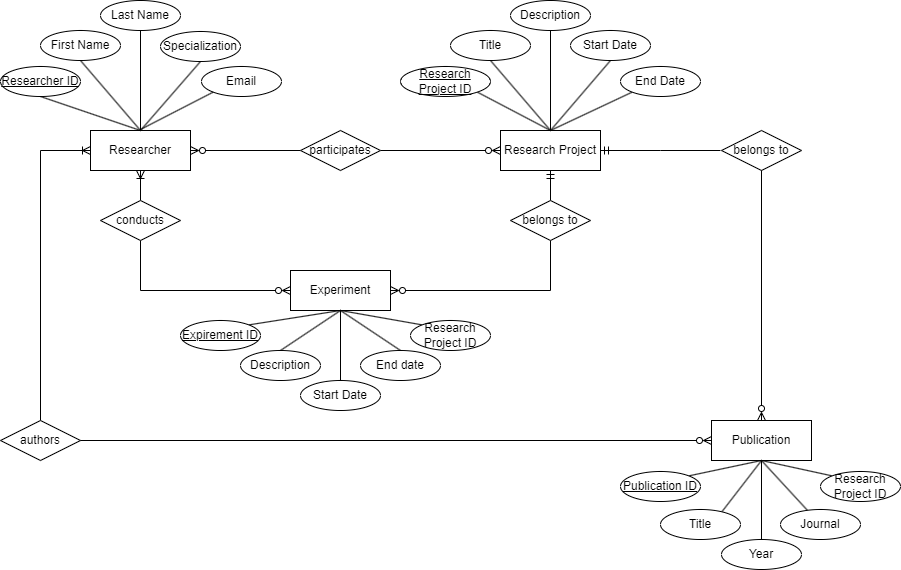

The diagram above was exported from draw.io. Its source (the exported page's mxGraphModel, read from the mxfile embedded in the PNG):
<mxGraphModel dx="1432" dy="746" grid="1" gridSize="10" guides="1" tooltips="1" connect="1" arrows="1" fold="1" page="1" pageScale="1" pageWidth="827" pageHeight="1169" math="0" shadow="0">
  <root>
    <mxCell id="0" />
    <mxCell id="1" parent="0" />
    <mxCell id="2" style="edgeStyle=orthogonalEdgeStyle;rounded=0;orthogonalLoop=1;jettySize=auto;html=1;entryX=0;entryY=0.5;entryDx=0;entryDy=0;endArrow=ERzeroToMany;endFill=0;startArrow=none;startFill=0;exitX=1;exitY=0.5;exitDx=0;exitDy=0;" edge="1" source="8" target="6" parent="1">
      <mxGeometry relative="1" as="geometry">
        <mxPoint x="480" y="239" as="sourcePoint" />
      </mxGeometry>
    </mxCell>
    <mxCell id="3" style="edgeStyle=orthogonalEdgeStyle;rounded=0;orthogonalLoop=1;jettySize=auto;html=1;entryX=0;entryY=0.5;entryDx=0;entryDy=0;endArrow=ERzeroToMany;endFill=0;startArrow=none;startFill=0;" edge="1" source="13" target="9" parent="1">
      <mxGeometry relative="1" as="geometry">
        <Array as="points">
          <mxPoint x="220" y="379" />
        </Array>
      </mxGeometry>
    </mxCell>
    <mxCell id="4" value="Researcher" style="whiteSpace=wrap;html=1;align=center;" vertex="1" parent="1">
      <mxGeometry x="170" y="219" width="100" height="40" as="geometry" />
    </mxCell>
    <mxCell id="5" style="edgeStyle=orthogonalEdgeStyle;rounded=0;orthogonalLoop=1;jettySize=auto;html=1;entryX=1;entryY=0.5;entryDx=0;entryDy=0;endArrow=ERzeroToMany;endFill=0;" edge="1" source="57" target="9" parent="1">
      <mxGeometry relative="1" as="geometry">
        <Array as="points">
          <mxPoint x="630" y="379" />
        </Array>
      </mxGeometry>
    </mxCell>
    <mxCell id="6" value="Research Project" style="whiteSpace=wrap;html=1;align=center;" vertex="1" parent="1">
      <mxGeometry x="580" y="219" width="100" height="40" as="geometry" />
    </mxCell>
    <mxCell id="7" value="" style="edgeStyle=orthogonalEdgeStyle;rounded=0;orthogonalLoop=1;jettySize=auto;html=1;endArrow=none;endFill=0;startArrow=ERzeroToMany;startFill=0;entryX=0;entryY=0.5;entryDx=0;entryDy=0;" edge="1" source="4" target="8" parent="1">
      <mxGeometry relative="1" as="geometry">
        <mxPoint x="270" y="239" as="sourcePoint" />
        <mxPoint x="330" y="239" as="targetPoint" />
      </mxGeometry>
    </mxCell>
    <mxCell id="8" value="participates" style="shape=rhombus;perimeter=rhombusPerimeter;whiteSpace=wrap;html=1;align=center;" vertex="1" parent="1">
      <mxGeometry x="380" y="219" width="80" height="40" as="geometry" />
    </mxCell>
    <mxCell id="9" value="Experiment" style="whiteSpace=wrap;html=1;align=center;" vertex="1" parent="1">
      <mxGeometry x="370" y="359" width="100" height="40" as="geometry" />
    </mxCell>
    <mxCell id="10" value="Publication" style="whiteSpace=wrap;html=1;align=center;" vertex="1" parent="1">
      <mxGeometry x="791" y="509" width="100" height="40" as="geometry" />
    </mxCell>
    <mxCell id="11" value="" style="edgeStyle=orthogonalEdgeStyle;rounded=0;orthogonalLoop=1;jettySize=auto;html=1;endArrow=none;endFill=0;startArrow=ERmandOne;startFill=0;" edge="1" source="6" parent="1">
      <mxGeometry relative="1" as="geometry">
        <mxPoint x="680" y="239" as="sourcePoint" />
        <mxPoint x="800" y="239" as="targetPoint" />
        <Array as="points" />
      </mxGeometry>
    </mxCell>
    <mxCell id="12" value="" style="edgeStyle=orthogonalEdgeStyle;rounded=0;orthogonalLoop=1;jettySize=auto;html=1;entryX=0.5;entryY=0;entryDx=0;entryDy=0;endArrow=none;endFill=0;startArrow=ERoneToMany;startFill=0;" edge="1" source="4" target="13" parent="1">
      <mxGeometry relative="1" as="geometry">
        <mxPoint x="220" y="259" as="sourcePoint" />
        <mxPoint x="220" y="359" as="targetPoint" />
      </mxGeometry>
    </mxCell>
    <mxCell id="13" value="conducts" style="shape=rhombus;perimeter=rhombusPerimeter;whiteSpace=wrap;html=1;align=center;" vertex="1" parent="1">
      <mxGeometry x="180" y="289" width="80" height="40" as="geometry" />
    </mxCell>
    <mxCell id="14" style="rounded=0;orthogonalLoop=1;jettySize=auto;html=1;exitX=0.5;exitY=1;exitDx=0;exitDy=0;entryX=0.5;entryY=0;entryDx=0;entryDy=0;endArrow=none;endFill=0;" edge="1" source="15" target="4" parent="1">
      <mxGeometry relative="1" as="geometry" />
    </mxCell>
    <mxCell id="15" value="&lt;u&gt;Researcher ID&lt;/u&gt;" style="ellipse;whiteSpace=wrap;html=1;align=center;" vertex="1" parent="1">
      <mxGeometry x="80" y="155" width="80" height="30" as="geometry" />
    </mxCell>
    <mxCell id="16" style="rounded=0;orthogonalLoop=1;jettySize=auto;html=1;exitX=0.5;exitY=1;exitDx=0;exitDy=0;entryX=0.5;entryY=0;entryDx=0;entryDy=0;endArrow=none;endFill=0;" edge="1" source="17" target="4" parent="1">
      <mxGeometry relative="1" as="geometry" />
    </mxCell>
    <mxCell id="17" value="First Name" style="ellipse;whiteSpace=wrap;html=1;align=center;" vertex="1" parent="1">
      <mxGeometry x="120" y="119" width="80" height="30" as="geometry" />
    </mxCell>
    <mxCell id="18" value="Email" style="ellipse;whiteSpace=wrap;html=1;align=center;" vertex="1" parent="1">
      <mxGeometry x="281" y="155" width="80" height="30" as="geometry" />
    </mxCell>
    <mxCell id="19" style="rounded=0;orthogonalLoop=1;jettySize=auto;html=1;exitX=0.5;exitY=1;exitDx=0;exitDy=0;entryX=0.5;entryY=0;entryDx=0;entryDy=0;endArrow=none;endFill=0;" edge="1" source="20" target="4" parent="1">
      <mxGeometry relative="1" as="geometry" />
    </mxCell>
    <mxCell id="20" value="Specialization" style="ellipse;whiteSpace=wrap;html=1;align=center;" vertex="1" parent="1">
      <mxGeometry x="240" y="120" width="80" height="30" as="geometry" />
    </mxCell>
    <mxCell id="21" style="rounded=0;orthogonalLoop=1;jettySize=auto;html=1;exitX=1;exitY=0;exitDx=0;exitDy=0;entryX=0.5;entryY=1;entryDx=0;entryDy=0;endArrow=none;endFill=0;" edge="1" source="22" target="9" parent="1">
      <mxGeometry relative="1" as="geometry" />
    </mxCell>
    <mxCell id="22" value="&lt;u&gt;Expirement ID&lt;/u&gt;" style="ellipse;whiteSpace=wrap;html=1;align=center;" vertex="1" parent="1">
      <mxGeometry x="260" y="409" width="80" height="30" as="geometry" />
    </mxCell>
    <mxCell id="23" style="rounded=0;orthogonalLoop=1;jettySize=auto;html=1;endArrow=none;endFill=0;" edge="1" parent="1">
      <mxGeometry relative="1" as="geometry">
        <mxPoint x="420" y="399" as="targetPoint" />
        <mxPoint x="420" y="470" as="sourcePoint" />
      </mxGeometry>
    </mxCell>
    <mxCell id="24" style="rounded=0;orthogonalLoop=1;jettySize=auto;html=1;exitX=0.5;exitY=0;exitDx=0;exitDy=0;endArrow=none;endFill=0;entryX=0.5;entryY=1;entryDx=0;entryDy=0;" edge="1" source="25" target="9" parent="1">
      <mxGeometry relative="1" as="geometry">
        <mxPoint x="220" y="399" as="targetPoint" />
      </mxGeometry>
    </mxCell>
    <mxCell id="25" value="Description" style="ellipse;whiteSpace=wrap;html=1;align=center;" vertex="1" parent="1">
      <mxGeometry x="320" y="439" width="80" height="30" as="geometry" />
    </mxCell>
    <mxCell id="26" style="rounded=0;orthogonalLoop=1;jettySize=auto;html=1;exitX=1;exitY=1;exitDx=0;exitDy=0;entryX=0.5;entryY=0;entryDx=0;entryDy=0;endArrow=none;endFill=0;" edge="1" source="27" target="6" parent="1">
      <mxGeometry relative="1" as="geometry" />
    </mxCell>
    <mxCell id="27" value="&lt;u&gt;Research Project ID&lt;/u&gt;" style="ellipse;whiteSpace=wrap;html=1;align=center;" vertex="1" parent="1">
      <mxGeometry x="480" y="155" width="90" height="30" as="geometry" />
    </mxCell>
    <mxCell id="28" style="rounded=0;orthogonalLoop=1;jettySize=auto;html=1;exitX=0.5;exitY=1;exitDx=0;exitDy=0;endArrow=none;endFill=0;" edge="1" source="29" parent="1">
      <mxGeometry relative="1" as="geometry">
        <mxPoint x="630" y="219" as="targetPoint" />
      </mxGeometry>
    </mxCell>
    <mxCell id="29" value="Title" style="ellipse;whiteSpace=wrap;html=1;align=center;" vertex="1" parent="1">
      <mxGeometry x="530" y="119" width="80" height="30" as="geometry" />
    </mxCell>
    <mxCell id="30" style="rounded=0;orthogonalLoop=1;jettySize=auto;html=1;endArrow=none;endFill=0;" edge="1" source="31" parent="1">
      <mxGeometry relative="1" as="geometry">
        <mxPoint x="630" y="219" as="targetPoint" />
      </mxGeometry>
    </mxCell>
    <mxCell id="31" value="Description" style="ellipse;whiteSpace=wrap;html=1;align=center;" vertex="1" parent="1">
      <mxGeometry x="590" y="89" width="80" height="30" as="geometry" />
    </mxCell>
    <mxCell id="32" style="rounded=0;orthogonalLoop=1;jettySize=auto;html=1;exitX=0.5;exitY=1;exitDx=0;exitDy=0;entryX=0.5;entryY=0;entryDx=0;entryDy=0;endArrow=none;endFill=0;" edge="1" source="33" target="6" parent="1">
      <mxGeometry relative="1" as="geometry" />
    </mxCell>
    <mxCell id="33" value="Start Date" style="ellipse;whiteSpace=wrap;html=1;align=center;" vertex="1" parent="1">
      <mxGeometry x="650" y="119" width="80" height="30" as="geometry" />
    </mxCell>
    <mxCell id="34" style="rounded=0;orthogonalLoop=1;jettySize=auto;html=1;exitX=1;exitY=0;exitDx=0;exitDy=0;entryX=0.5;entryY=1;entryDx=0;entryDy=0;endArrow=none;endFill=0;" edge="1" source="35" target="10" parent="1">
      <mxGeometry relative="1" as="geometry" />
    </mxCell>
    <mxCell id="35" value="&lt;u&gt;Publication ID&lt;/u&gt;" style="ellipse;whiteSpace=wrap;html=1;align=center;" vertex="1" parent="1">
      <mxGeometry x="700" y="560" width="80" height="30" as="geometry" />
    </mxCell>
    <mxCell id="36" style="rounded=0;orthogonalLoop=1;jettySize=auto;html=1;exitX=0.5;exitY=1;exitDx=0;exitDy=0;endArrow=none;endFill=0;entryX=0.5;entryY=1;entryDx=0;entryDy=0;" edge="1" source="37" target="10" parent="1">
      <mxGeometry relative="1" as="geometry">
        <mxPoint x="1040" y="219" as="targetPoint" />
      </mxGeometry>
    </mxCell>
    <mxCell id="37" value="Title" style="ellipse;whiteSpace=wrap;html=1;align=center;" vertex="1" parent="1">
      <mxGeometry x="740" y="598" width="80" height="30" as="geometry" />
    </mxCell>
    <mxCell id="38" style="rounded=0;orthogonalLoop=1;jettySize=auto;html=1;endArrow=none;endFill=0;entryX=0.5;entryY=1;entryDx=0;entryDy=0;" edge="1" source="39" target="10" parent="1">
      <mxGeometry relative="1" as="geometry">
        <mxPoint x="1040" y="219" as="targetPoint" />
      </mxGeometry>
    </mxCell>
    <mxCell id="39" value="Year" style="ellipse;whiteSpace=wrap;html=1;align=center;" vertex="1" parent="1">
      <mxGeometry x="801" y="628" width="80" height="30" as="geometry" />
    </mxCell>
    <mxCell id="40" style="rounded=0;orthogonalLoop=1;jettySize=auto;html=1;endArrow=none;endFill=0;entryX=0.5;entryY=1;entryDx=0;entryDy=0;" edge="1" source="41" target="10" parent="1">
      <mxGeometry relative="1" as="geometry">
        <mxPoint x="580" y="619" as="targetPoint" />
      </mxGeometry>
    </mxCell>
    <mxCell id="41" value="Journal" style="ellipse;whiteSpace=wrap;html=1;align=center;" vertex="1" parent="1">
      <mxGeometry x="860" y="598" width="80" height="30" as="geometry" />
    </mxCell>
    <mxCell id="42" style="rounded=0;orthogonalLoop=1;jettySize=auto;html=1;exitX=0;exitY=0;exitDx=0;exitDy=0;endArrow=none;endFill=0;entryX=0.5;entryY=1;entryDx=0;entryDy=0;" edge="1" source="43" target="10" parent="1">
      <mxGeometry relative="1" as="geometry">
        <mxPoint x="1040" y="219" as="targetPoint" />
      </mxGeometry>
    </mxCell>
    <mxCell id="43" value="Research Project ID" style="ellipse;whiteSpace=wrap;html=1;align=center;" vertex="1" parent="1">
      <mxGeometry x="900" y="560" width="80" height="30" as="geometry" />
    </mxCell>
    <mxCell id="44" style="rounded=0;orthogonalLoop=1;jettySize=auto;html=1;exitX=0;exitY=1;exitDx=0;exitDy=0;endArrow=none;endFill=0;" edge="1" source="18" parent="1">
      <mxGeometry relative="1" as="geometry">
        <mxPoint x="220" y="218" as="targetPoint" />
      </mxGeometry>
    </mxCell>
    <mxCell id="45" style="rounded=0;orthogonalLoop=1;jettySize=auto;html=1;exitX=0;exitY=1;exitDx=0;exitDy=0;entryX=0.5;entryY=0;entryDx=0;entryDy=0;endArrow=none;endFill=0;" edge="1" source="46" target="6" parent="1">
      <mxGeometry relative="1" as="geometry" />
    </mxCell>
    <mxCell id="46" value="End Date" style="ellipse;whiteSpace=wrap;html=1;align=center;" vertex="1" parent="1">
      <mxGeometry x="700" y="155" width="80" height="30" as="geometry" />
    </mxCell>
    <mxCell id="47" style="rounded=0;orthogonalLoop=1;jettySize=auto;html=1;exitX=0.5;exitY=1;exitDx=0;exitDy=0;endArrow=none;endFill=0;" edge="1" source="48" parent="1">
      <mxGeometry relative="1" as="geometry">
        <mxPoint x="220" y="219" as="targetPoint" />
      </mxGeometry>
    </mxCell>
    <mxCell id="48" value="Last Name" style="ellipse;whiteSpace=wrap;html=1;align=center;" vertex="1" parent="1">
      <mxGeometry x="180" y="89" width="80" height="30" as="geometry" />
    </mxCell>
    <mxCell id="49" value="" style="edgeStyle=orthogonalEdgeStyle;rounded=0;orthogonalLoop=1;jettySize=auto;html=1;endArrow=none;endFill=0;startArrow=ERoneToMany;startFill=0;exitX=0;exitY=0.5;exitDx=0;exitDy=0;entryX=0.5;entryY=0;entryDx=0;entryDy=0;" edge="1" source="4" target="50" parent="1">
      <mxGeometry relative="1" as="geometry">
        <mxPoint x="690" y="249" as="sourcePoint" />
        <mxPoint x="10" y="529" as="targetPoint" />
      </mxGeometry>
    </mxCell>
    <mxCell id="50" value="authors" style="shape=rhombus;perimeter=rhombusPerimeter;whiteSpace=wrap;html=1;align=center;" vertex="1" parent="1">
      <mxGeometry x="80" y="509" width="80" height="40" as="geometry" />
    </mxCell>
    <mxCell id="51" style="edgeStyle=orthogonalEdgeStyle;rounded=0;orthogonalLoop=1;jettySize=auto;html=1;endArrow=ERzeroToMany;endFill=0;startArrow=none;startFill=0;exitX=1;exitY=0.5;exitDx=0;exitDy=0;entryX=0;entryY=0.5;entryDx=0;entryDy=0;" edge="1" parent="1">
      <mxGeometry relative="1" as="geometry">
        <mxPoint x="160" y="529" as="sourcePoint" />
        <mxPoint x="791" y="529" as="targetPoint" />
        <Array as="points">
          <mxPoint x="160" y="529" />
          <mxPoint x="791" y="529" />
        </Array>
      </mxGeometry>
    </mxCell>
    <mxCell id="52" style="edgeStyle=orthogonalEdgeStyle;rounded=0;orthogonalLoop=1;jettySize=auto;html=1;exitX=0.5;exitY=1;exitDx=0;exitDy=0;entryX=0.5;entryY=0;entryDx=0;entryDy=0;endArrow=ERzeroToMany;endFill=0;" edge="1" source="53" target="10" parent="1">
      <mxGeometry relative="1" as="geometry" />
    </mxCell>
    <mxCell id="53" value="belongs to" style="shape=rhombus;perimeter=rhombusPerimeter;whiteSpace=wrap;html=1;align=center;" vertex="1" parent="1">
      <mxGeometry x="801" y="219" width="80" height="40" as="geometry" />
    </mxCell>
    <mxCell id="54" style="rounded=0;orthogonalLoop=1;jettySize=auto;html=1;exitX=0;exitY=0;exitDx=0;exitDy=0;endArrow=none;endFill=0;entryX=0.5;entryY=1;entryDx=0;entryDy=0;" edge="1" source="55" target="9" parent="1">
      <mxGeometry relative="1" as="geometry">
        <mxPoint x="220" y="399" as="targetPoint" />
      </mxGeometry>
    </mxCell>
    <mxCell id="55" value="Research Project ID" style="ellipse;whiteSpace=wrap;html=1;align=center;" vertex="1" parent="1">
      <mxGeometry x="490" y="409" width="80" height="30" as="geometry" />
    </mxCell>
    <mxCell id="56" value="" style="edgeStyle=orthogonalEdgeStyle;rounded=0;orthogonalLoop=1;jettySize=auto;html=1;endArrow=none;endFill=0;startArrow=ERmandOne;startFill=0;" edge="1" source="6" parent="1">
      <mxGeometry relative="1" as="geometry">
        <mxPoint x="630" y="259" as="sourcePoint" />
        <mxPoint x="630" y="289" as="targetPoint" />
        <Array as="points">
          <mxPoint x="630" y="289" />
          <mxPoint x="630" y="289" />
        </Array>
      </mxGeometry>
    </mxCell>
    <mxCell id="57" value="belongs to" style="shape=rhombus;perimeter=rhombusPerimeter;whiteSpace=wrap;html=1;align=center;" vertex="1" parent="1">
      <mxGeometry x="590" y="289" width="80" height="40" as="geometry" />
    </mxCell>
    <mxCell id="58" style="rounded=0;orthogonalLoop=1;jettySize=auto;html=1;exitX=0.5;exitY=0;exitDx=0;exitDy=0;endArrow=none;endFill=0;" edge="1" source="59" parent="1">
      <mxGeometry relative="1" as="geometry">
        <mxPoint x="420" y="399" as="targetPoint" />
      </mxGeometry>
    </mxCell>
    <mxCell id="59" value="End date" style="ellipse;whiteSpace=wrap;html=1;align=center;" vertex="1" parent="1">
      <mxGeometry x="440" y="439" width="80" height="30" as="geometry" />
    </mxCell>
    <mxCell id="60" value="Start Date" style="ellipse;whiteSpace=wrap;html=1;align=center;" vertex="1" parent="1">
      <mxGeometry x="380" y="469" width="80" height="30" as="geometry" />
    </mxCell>
  </root>
</mxGraphModel>